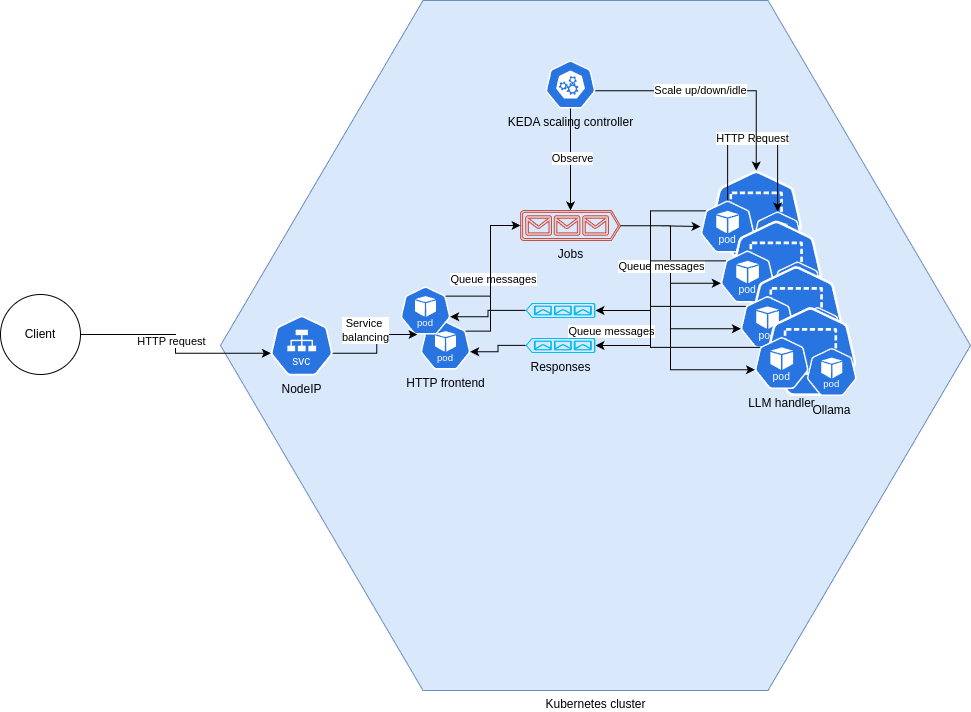

The diagram above was exported from draw.io. Its source (the exported page's mxGraphModel, read from the mxfile embedded in the PNG):
<mxGraphModel dx="2074" dy="1195" grid="1" gridSize="10" guides="1" tooltips="1" connect="1" arrows="1" fold="1" page="1" pageScale="1" pageWidth="1169" pageHeight="827" math="0" shadow="0">
  <root>
    <mxCell id="0" />
    <mxCell id="1" parent="0" />
    <mxCell id="j1-_5N1ulTo8CuKwmlgT-1" value="Client" style="ellipse;whiteSpace=wrap;html=1;aspect=fixed;" vertex="1" parent="1">
      <mxGeometry x="60" y="374" width="80" height="80" as="geometry" />
    </mxCell>
    <mxCell id="j1-_5N1ulTo8CuKwmlgT-5" value="Kubernetes cluster" style="verticalLabelPosition=bottom;verticalAlign=top;html=1;shape=hexagon;perimeter=hexagonPerimeter2;arcSize=6;size=0.27;fillColor=#dae8fc;strokeColor=#6c8ebf;" vertex="1" parent="1">
      <mxGeometry x="280" y="80" width="750" height="690" as="geometry" />
    </mxCell>
    <mxCell id="j1-_5N1ulTo8CuKwmlgT-6" value="NodeIP" style="aspect=fixed;sketch=0;html=1;dashed=0;whitespace=wrap;verticalLabelPosition=bottom;verticalAlign=top;fillColor=#2875E2;strokeColor=#ffffff;points=[[0.005,0.63,0],[0.1,0.2,0],[0.9,0.2,0],[0.5,0,0],[0.995,0.63,0],[0.72,0.99,0],[0.5,1,0],[0.28,0.99,0]];shape=mxgraph.kubernetes.icon2;kubernetesLabel=1;prIcon=svc" vertex="1" parent="1">
      <mxGeometry x="330" y="395" width="62.5" height="60" as="geometry" />
    </mxCell>
    <mxCell id="j1-_5N1ulTo8CuKwmlgT-7" style="edgeStyle=orthogonalEdgeStyle;rounded=0;orthogonalLoop=1;jettySize=auto;html=1;exitX=1;exitY=0.5;exitDx=0;exitDy=0;entryX=0.005;entryY=0.63;entryDx=0;entryDy=0;entryPerimeter=0;" edge="1" parent="1" source="j1-_5N1ulTo8CuKwmlgT-1" target="j1-_5N1ulTo8CuKwmlgT-6">
      <mxGeometry relative="1" as="geometry" />
    </mxCell>
    <mxCell id="j1-_5N1ulTo8CuKwmlgT-18" value="HTTP request" style="edgeLabel;html=1;align=center;verticalAlign=middle;resizable=0;points=[];" vertex="1" connectable="0" parent="j1-_5N1ulTo8CuKwmlgT-7">
      <mxGeometry x="0.0329" relative="1" as="geometry">
        <mxPoint x="-5" y="-7" as="offset" />
      </mxGeometry>
    </mxCell>
    <mxCell id="j1-_5N1ulTo8CuKwmlgT-9" value="HTTP frontend" style="aspect=fixed;sketch=0;html=1;dashed=0;whitespace=wrap;verticalLabelPosition=bottom;verticalAlign=top;fillColor=#2875E2;strokeColor=#ffffff;points=[[0.005,0.63,0],[0.1,0.2,0],[0.9,0.2,0],[0.5,0,0],[0.995,0.63,0],[0.72,0.99,0],[0.5,1,0],[0.28,0.99,0]];shape=mxgraph.kubernetes.icon2;kubernetesLabel=1;prIcon=pod" vertex="1" parent="1">
      <mxGeometry x="480" y="401" width="50" height="48" as="geometry" />
    </mxCell>
    <mxCell id="j1-_5N1ulTo8CuKwmlgT-10" value="" style="aspect=fixed;sketch=0;html=1;dashed=0;whitespace=wrap;verticalLabelPosition=bottom;verticalAlign=top;fillColor=#2875E2;strokeColor=#ffffff;points=[[0.005,0.63,0],[0.1,0.2,0],[0.9,0.2,0],[0.5,0,0],[0.995,0.63,0],[0.72,0.99,0],[0.5,1,0],[0.28,0.99,0]];shape=mxgraph.kubernetes.icon2;kubernetesLabel=1;prIcon=pod" vertex="1" parent="1">
      <mxGeometry x="460" y="366" width="50" height="48" as="geometry" />
    </mxCell>
    <mxCell id="j1-_5N1ulTo8CuKwmlgT-11" style="edgeStyle=orthogonalEdgeStyle;rounded=0;orthogonalLoop=1;jettySize=auto;html=1;exitX=0.995;exitY=0.63;exitDx=0;exitDy=0;exitPerimeter=0;entryX=-0.06;entryY=0.271;entryDx=0;entryDy=0;entryPerimeter=0;" edge="1" parent="1" source="j1-_5N1ulTo8CuKwmlgT-6" target="j1-_5N1ulTo8CuKwmlgT-9">
      <mxGeometry relative="1" as="geometry" />
    </mxCell>
    <mxCell id="j1-_5N1ulTo8CuKwmlgT-19" value="Service&amp;nbsp;&lt;div&gt;balancing&lt;/div&gt;" style="edgeLabel;html=1;align=center;verticalAlign=middle;resizable=0;points=[];" vertex="1" connectable="0" parent="j1-_5N1ulTo8CuKwmlgT-11">
      <mxGeometry x="-0.3859" y="1" relative="1" as="geometry">
        <mxPoint y="-22" as="offset" />
      </mxGeometry>
    </mxCell>
    <mxCell id="j1-_5N1ulTo8CuKwmlgT-44" style="edgeStyle=orthogonalEdgeStyle;rounded=0;orthogonalLoop=1;jettySize=auto;html=1;exitX=1;exitY=0.51;exitDx=0;exitDy=0;exitPerimeter=0;" edge="1" parent="1" source="j1-_5N1ulTo8CuKwmlgT-12" target="j1-_5N1ulTo8CuKwmlgT-24">
      <mxGeometry relative="1" as="geometry" />
    </mxCell>
    <mxCell id="j1-_5N1ulTo8CuKwmlgT-12" value="Jobs" style="verticalLabelPosition=bottom;html=1;verticalAlign=top;align=center;strokeColor=#b85450;fillColor=#f8cecc;shape=mxgraph.azure.queue_generic;pointerEvents=1;" vertex="1" parent="1">
      <mxGeometry x="580" y="290" width="100" height="30" as="geometry" />
    </mxCell>
    <mxCell id="j1-_5N1ulTo8CuKwmlgT-13" style="edgeStyle=orthogonalEdgeStyle;rounded=0;orthogonalLoop=1;jettySize=auto;html=1;exitX=0.9;exitY=0.2;exitDx=0;exitDy=0;exitPerimeter=0;entryX=0;entryY=0.5;entryDx=0;entryDy=0;entryPerimeter=0;" edge="1" parent="1" source="j1-_5N1ulTo8CuKwmlgT-10" target="j1-_5N1ulTo8CuKwmlgT-12">
      <mxGeometry relative="1" as="geometry">
        <Array as="points">
          <mxPoint x="550" y="376" />
          <mxPoint x="550" y="305" />
        </Array>
      </mxGeometry>
    </mxCell>
    <mxCell id="j1-_5N1ulTo8CuKwmlgT-20" value="Queue messages" style="edgeLabel;html=1;align=center;verticalAlign=middle;resizable=0;points=[];" vertex="1" connectable="0" parent="j1-_5N1ulTo8CuKwmlgT-13">
      <mxGeometry x="-0.1538" y="-2" relative="1" as="geometry">
        <mxPoint as="offset" />
      </mxGeometry>
    </mxCell>
    <mxCell id="j1-_5N1ulTo8CuKwmlgT-14" style="edgeStyle=orthogonalEdgeStyle;rounded=0;orthogonalLoop=1;jettySize=auto;html=1;exitX=0.9;exitY=0.2;exitDx=0;exitDy=0;exitPerimeter=0;entryX=0;entryY=0.5;entryDx=0;entryDy=0;entryPerimeter=0;" edge="1" parent="1" source="j1-_5N1ulTo8CuKwmlgT-9" target="j1-_5N1ulTo8CuKwmlgT-12">
      <mxGeometry relative="1" as="geometry">
        <Array as="points">
          <mxPoint x="550" y="411" />
          <mxPoint x="550" y="305" />
        </Array>
      </mxGeometry>
    </mxCell>
    <mxCell id="j1-_5N1ulTo8CuKwmlgT-21" value="" style="aspect=fixed;sketch=0;html=1;dashed=0;whitespace=wrap;verticalLabelPosition=bottom;verticalAlign=top;fillColor=#2875E2;strokeColor=#ffffff;points=[[0.005,0.63,0],[0.1,0.2,0],[0.9,0.2,0],[0.5,0,0],[0.995,0.63,0],[0.72,0.99,0],[0.5,1,0],[0.28,0.99,0]];shape=mxgraph.kubernetes.icon2;prIcon=ns" vertex="1" parent="1">
      <mxGeometry x="769.37" y="250" width="92.71" height="89" as="geometry" />
    </mxCell>
    <mxCell id="j1-_5N1ulTo8CuKwmlgT-24" value="" style="aspect=fixed;sketch=0;html=1;dashed=0;whitespace=wrap;verticalLabelPosition=bottom;verticalAlign=top;fillColor=#2875E2;strokeColor=#ffffff;points=[[0.005,0.63,0],[0.1,0.2,0],[0.9,0.2,0],[0.5,0,0],[0.995,0.63,0],[0.72,0.99,0],[0.5,1,0],[0.28,0.99,0]];shape=mxgraph.kubernetes.icon2;kubernetesLabel=1;prIcon=pod" vertex="1" parent="1">
      <mxGeometry x="760" y="280" width="54.17" height="52" as="geometry" />
    </mxCell>
    <mxCell id="j1-_5N1ulTo8CuKwmlgT-25" value="Ollama" style="aspect=fixed;sketch=0;html=1;dashed=0;whitespace=wrap;verticalLabelPosition=bottom;verticalAlign=top;fillColor=#2875E2;strokeColor=#ffffff;points=[[0.005,0.63,0],[0.1,0.2,0],[0.9,0.2,0],[0.5,0,0],[0.995,0.63,0],[0.72,0.99,0],[0.5,1,0],[0.28,0.99,0]];shape=mxgraph.kubernetes.icon2;kubernetesLabel=1;prIcon=pod" vertex="1" parent="1">
      <mxGeometry x="812.08" y="291" width="50" height="48" as="geometry" />
    </mxCell>
    <mxCell id="j1-_5N1ulTo8CuKwmlgT-35" value="" style="aspect=fixed;sketch=0;html=1;dashed=0;whitespace=wrap;verticalLabelPosition=bottom;verticalAlign=top;fillColor=#2875E2;strokeColor=#ffffff;points=[[0.005,0.63,0],[0.1,0.2,0],[0.9,0.2,0],[0.5,0,0],[0.995,0.63,0],[0.72,0.99,0],[0.5,1,0],[0.28,0.99,0]];shape=mxgraph.kubernetes.icon2;prIcon=ns" vertex="1" parent="1">
      <mxGeometry x="789.37" y="300" width="92.71" height="89" as="geometry" />
    </mxCell>
    <mxCell id="j1-_5N1ulTo8CuKwmlgT-36" value="" style="aspect=fixed;sketch=0;html=1;dashed=0;whitespace=wrap;verticalLabelPosition=bottom;verticalAlign=top;fillColor=#2875E2;strokeColor=#ffffff;points=[[0.005,0.63,0],[0.1,0.2,0],[0.9,0.2,0],[0.5,0,0],[0.995,0.63,0],[0.72,0.99,0],[0.5,1,0],[0.28,0.99,0]];shape=mxgraph.kubernetes.icon2;kubernetesLabel=1;prIcon=pod" vertex="1" parent="1">
      <mxGeometry x="780" y="330" width="54.17" height="52" as="geometry" />
    </mxCell>
    <mxCell id="j1-_5N1ulTo8CuKwmlgT-37" value="Ollama" style="aspect=fixed;sketch=0;html=1;dashed=0;whitespace=wrap;verticalLabelPosition=bottom;verticalAlign=top;fillColor=#2875E2;strokeColor=#ffffff;points=[[0.005,0.63,0],[0.1,0.2,0],[0.9,0.2,0],[0.5,0,0],[0.995,0.63,0],[0.72,0.99,0],[0.5,1,0],[0.28,0.99,0]];shape=mxgraph.kubernetes.icon2;kubernetesLabel=1;prIcon=pod" vertex="1" parent="1">
      <mxGeometry x="832.08" y="341" width="50" height="48" as="geometry" />
    </mxCell>
    <mxCell id="j1-_5N1ulTo8CuKwmlgT-38" value="" style="aspect=fixed;sketch=0;html=1;dashed=0;whitespace=wrap;verticalLabelPosition=bottom;verticalAlign=top;fillColor=#2875E2;strokeColor=#ffffff;points=[[0.005,0.63,0],[0.1,0.2,0],[0.9,0.2,0],[0.5,0,0],[0.995,0.63,0],[0.72,0.99,0],[0.5,1,0],[0.28,0.99,0]];shape=mxgraph.kubernetes.icon2;prIcon=ns" vertex="1" parent="1">
      <mxGeometry x="809.37" y="345.5" width="92.71" height="89" as="geometry" />
    </mxCell>
    <mxCell id="j1-_5N1ulTo8CuKwmlgT-39" value="" style="aspect=fixed;sketch=0;html=1;dashed=0;whitespace=wrap;verticalLabelPosition=bottom;verticalAlign=top;fillColor=#2875E2;strokeColor=#ffffff;points=[[0.005,0.63,0],[0.1,0.2,0],[0.9,0.2,0],[0.5,0,0],[0.995,0.63,0],[0.72,0.99,0],[0.5,1,0],[0.28,0.99,0]];shape=mxgraph.kubernetes.icon2;kubernetesLabel=1;prIcon=pod" vertex="1" parent="1">
      <mxGeometry x="800" y="375.5" width="54.17" height="52" as="geometry" />
    </mxCell>
    <mxCell id="j1-_5N1ulTo8CuKwmlgT-40" value="Ollama" style="aspect=fixed;sketch=0;html=1;dashed=0;whitespace=wrap;verticalLabelPosition=bottom;verticalAlign=top;fillColor=#2875E2;strokeColor=#ffffff;points=[[0.005,0.63,0],[0.1,0.2,0],[0.9,0.2,0],[0.5,0,0],[0.995,0.63,0],[0.72,0.99,0],[0.5,1,0],[0.28,0.99,0]];shape=mxgraph.kubernetes.icon2;kubernetesLabel=1;prIcon=pod" vertex="1" parent="1">
      <mxGeometry x="852.08" y="386.5" width="50" height="48" as="geometry" />
    </mxCell>
    <mxCell id="j1-_5N1ulTo8CuKwmlgT-41" value="" style="aspect=fixed;sketch=0;html=1;dashed=0;whitespace=wrap;verticalLabelPosition=bottom;verticalAlign=top;fillColor=#2875E2;strokeColor=#ffffff;points=[[0.005,0.63,0],[0.1,0.2,0],[0.9,0.2,0],[0.5,0,0],[0.995,0.63,0],[0.72,0.99,0],[0.5,1,0],[0.28,0.99,0]];shape=mxgraph.kubernetes.icon2;prIcon=ns" vertex="1" parent="1">
      <mxGeometry x="823.54" y="386.5" width="92.71" height="89" as="geometry" />
    </mxCell>
    <mxCell id="j1-_5N1ulTo8CuKwmlgT-42" value="LLM handler" style="aspect=fixed;sketch=0;html=1;dashed=0;whitespace=wrap;verticalLabelPosition=bottom;verticalAlign=top;fillColor=#2875E2;strokeColor=#ffffff;points=[[0.005,0.63,0],[0.1,0.2,0],[0.9,0.2,0],[0.5,0,0],[0.995,0.63,0],[0.72,0.99,0],[0.5,1,0],[0.28,0.99,0]];shape=mxgraph.kubernetes.icon2;kubernetesLabel=1;prIcon=pod" vertex="1" parent="1">
      <mxGeometry x="814.17" y="416.5" width="54.17" height="52" as="geometry" />
    </mxCell>
    <mxCell id="j1-_5N1ulTo8CuKwmlgT-43" value="Ollama" style="aspect=fixed;sketch=0;html=1;dashed=0;whitespace=wrap;verticalLabelPosition=bottom;verticalAlign=top;fillColor=#2875E2;strokeColor=#ffffff;points=[[0.005,0.63,0],[0.1,0.2,0],[0.9,0.2,0],[0.5,0,0],[0.995,0.63,0],[0.72,0.99,0],[0.5,1,0],[0.28,0.99,0]];shape=mxgraph.kubernetes.icon2;kubernetesLabel=1;prIcon=pod" vertex="1" parent="1">
      <mxGeometry x="866.25" y="427.5" width="50" height="48" as="geometry" />
    </mxCell>
    <mxCell id="j1-_5N1ulTo8CuKwmlgT-45" style="edgeStyle=orthogonalEdgeStyle;rounded=0;orthogonalLoop=1;jettySize=auto;html=1;exitX=1;exitY=0.51;exitDx=0;exitDy=0;exitPerimeter=0;entryX=0.005;entryY=0.63;entryDx=0;entryDy=0;entryPerimeter=0;" edge="1" parent="1" source="j1-_5N1ulTo8CuKwmlgT-12" target="j1-_5N1ulTo8CuKwmlgT-36">
      <mxGeometry relative="1" as="geometry" />
    </mxCell>
    <mxCell id="j1-_5N1ulTo8CuKwmlgT-46" style="edgeStyle=orthogonalEdgeStyle;rounded=0;orthogonalLoop=1;jettySize=auto;html=1;exitX=1;exitY=0.51;exitDx=0;exitDy=0;exitPerimeter=0;entryX=0.005;entryY=0.63;entryDx=0;entryDy=0;entryPerimeter=0;" edge="1" parent="1" source="j1-_5N1ulTo8CuKwmlgT-12" target="j1-_5N1ulTo8CuKwmlgT-39">
      <mxGeometry relative="1" as="geometry">
        <Array as="points">
          <mxPoint x="730" y="305" />
          <mxPoint x="730" y="408" />
        </Array>
      </mxGeometry>
    </mxCell>
    <mxCell id="j1-_5N1ulTo8CuKwmlgT-47" style="edgeStyle=orthogonalEdgeStyle;rounded=0;orthogonalLoop=1;jettySize=auto;html=1;exitX=1;exitY=0.51;exitDx=0;exitDy=0;exitPerimeter=0;entryX=0.005;entryY=0.63;entryDx=0;entryDy=0;entryPerimeter=0;" edge="1" parent="1" source="j1-_5N1ulTo8CuKwmlgT-12" target="j1-_5N1ulTo8CuKwmlgT-42">
      <mxGeometry relative="1" as="geometry">
        <Array as="points">
          <mxPoint x="730" y="305" />
          <mxPoint x="730" y="449" />
        </Array>
      </mxGeometry>
    </mxCell>
    <mxCell id="j1-_5N1ulTo8CuKwmlgT-48" value="Responses" style="verticalLabelPosition=bottom;html=1;verticalAlign=top;align=center;strokeColor=none;fillColor=#00BEF2;shape=mxgraph.azure.queue_generic;pointerEvents=1;direction=west;" vertex="1" parent="1">
      <mxGeometry x="585" y="417.5" width="70" height="15" as="geometry" />
    </mxCell>
    <mxCell id="j1-_5N1ulTo8CuKwmlgT-49" value="" style="verticalLabelPosition=bottom;html=1;verticalAlign=top;align=center;strokeColor=none;fillColor=#00BEF2;shape=mxgraph.azure.queue_generic;pointerEvents=1;direction=west;" vertex="1" parent="1">
      <mxGeometry x="585" y="382.5" width="70" height="15" as="geometry" />
    </mxCell>
    <mxCell id="j1-_5N1ulTo8CuKwmlgT-50" style="edgeStyle=orthogonalEdgeStyle;rounded=0;orthogonalLoop=1;jettySize=auto;html=1;exitX=1;exitY=0.51;exitDx=0;exitDy=0;exitPerimeter=0;entryX=0.995;entryY=0.63;entryDx=0;entryDy=0;entryPerimeter=0;" edge="1" parent="1" source="j1-_5N1ulTo8CuKwmlgT-49" target="j1-_5N1ulTo8CuKwmlgT-10">
      <mxGeometry relative="1" as="geometry" />
    </mxCell>
    <mxCell id="j1-_5N1ulTo8CuKwmlgT-51" style="edgeStyle=orthogonalEdgeStyle;rounded=0;orthogonalLoop=1;jettySize=auto;html=1;exitX=1;exitY=0.51;exitDx=0;exitDy=0;exitPerimeter=0;entryX=0.995;entryY=0.63;entryDx=0;entryDy=0;entryPerimeter=0;" edge="1" parent="1" source="j1-_5N1ulTo8CuKwmlgT-48" target="j1-_5N1ulTo8CuKwmlgT-9">
      <mxGeometry relative="1" as="geometry" />
    </mxCell>
    <mxCell id="j1-_5N1ulTo8CuKwmlgT-52" value="Queue messages" style="edgeLabel;html=1;align=center;verticalAlign=middle;resizable=0;points=[];" vertex="1" connectable="0" parent="1">
      <mxGeometry x="670" y="410.4999999999999" as="geometry" />
    </mxCell>
    <mxCell id="j1-_5N1ulTo8CuKwmlgT-53" value="Queue messages" style="edgeLabel;html=1;align=center;verticalAlign=middle;resizable=0;points=[];" vertex="1" connectable="0" parent="1">
      <mxGeometry x="720" y="345.4999999999999" as="geometry" />
    </mxCell>
    <mxCell id="j1-_5N1ulTo8CuKwmlgT-54" style="edgeStyle=orthogonalEdgeStyle;rounded=0;orthogonalLoop=1;jettySize=auto;html=1;exitX=0.1;exitY=0.2;exitDx=0;exitDy=0;exitPerimeter=0;entryX=0;entryY=0.5;entryDx=0;entryDy=0;entryPerimeter=0;" edge="1" parent="1" source="j1-_5N1ulTo8CuKwmlgT-42" target="j1-_5N1ulTo8CuKwmlgT-48">
      <mxGeometry relative="1" as="geometry">
        <Array as="points">
          <mxPoint x="710" y="427" />
          <mxPoint x="710" y="425" />
        </Array>
      </mxGeometry>
    </mxCell>
    <mxCell id="j1-_5N1ulTo8CuKwmlgT-55" style="edgeStyle=orthogonalEdgeStyle;rounded=0;orthogonalLoop=1;jettySize=auto;html=1;exitX=0.1;exitY=0.2;exitDx=0;exitDy=0;exitPerimeter=0;entryX=0;entryY=0.5;entryDx=0;entryDy=0;entryPerimeter=0;" edge="1" parent="1" source="j1-_5N1ulTo8CuKwmlgT-42" target="j1-_5N1ulTo8CuKwmlgT-49">
      <mxGeometry relative="1" as="geometry">
        <Array as="points">
          <mxPoint x="710" y="427" />
          <mxPoint x="710" y="390" />
        </Array>
      </mxGeometry>
    </mxCell>
    <mxCell id="j1-_5N1ulTo8CuKwmlgT-56" style="edgeStyle=orthogonalEdgeStyle;rounded=0;orthogonalLoop=1;jettySize=auto;html=1;exitX=0.1;exitY=0.2;exitDx=0;exitDy=0;exitPerimeter=0;entryX=0;entryY=0.5;entryDx=0;entryDy=0;entryPerimeter=0;" edge="1" parent="1" source="j1-_5N1ulTo8CuKwmlgT-39" target="j1-_5N1ulTo8CuKwmlgT-49">
      <mxGeometry relative="1" as="geometry">
        <Array as="points">
          <mxPoint x="710" y="386" />
          <mxPoint x="710" y="390" />
        </Array>
      </mxGeometry>
    </mxCell>
    <mxCell id="j1-_5N1ulTo8CuKwmlgT-57" style="edgeStyle=orthogonalEdgeStyle;rounded=0;orthogonalLoop=1;jettySize=auto;html=1;exitX=0.1;exitY=0.2;exitDx=0;exitDy=0;exitPerimeter=0;entryX=0;entryY=0.5;entryDx=0;entryDy=0;entryPerimeter=0;" edge="1" parent="1" source="j1-_5N1ulTo8CuKwmlgT-39" target="j1-_5N1ulTo8CuKwmlgT-48">
      <mxGeometry relative="1" as="geometry">
        <Array as="points">
          <mxPoint x="710" y="386" />
          <mxPoint x="710" y="425" />
        </Array>
      </mxGeometry>
    </mxCell>
    <mxCell id="j1-_5N1ulTo8CuKwmlgT-58" style="edgeStyle=orthogonalEdgeStyle;rounded=0;orthogonalLoop=1;jettySize=auto;html=1;exitX=0.1;exitY=0.2;exitDx=0;exitDy=0;exitPerimeter=0;entryX=0;entryY=0.5;entryDx=0;entryDy=0;entryPerimeter=0;" edge="1" parent="1" source="j1-_5N1ulTo8CuKwmlgT-36" target="j1-_5N1ulTo8CuKwmlgT-48">
      <mxGeometry relative="1" as="geometry">
        <Array as="points">
          <mxPoint x="710" y="340" />
          <mxPoint x="710" y="425" />
        </Array>
      </mxGeometry>
    </mxCell>
    <mxCell id="j1-_5N1ulTo8CuKwmlgT-59" style="edgeStyle=orthogonalEdgeStyle;rounded=0;orthogonalLoop=1;jettySize=auto;html=1;exitX=0.1;exitY=0.2;exitDx=0;exitDy=0;exitPerimeter=0;entryX=0;entryY=0.5;entryDx=0;entryDy=0;entryPerimeter=0;" edge="1" parent="1" source="j1-_5N1ulTo8CuKwmlgT-24" target="j1-_5N1ulTo8CuKwmlgT-49">
      <mxGeometry relative="1" as="geometry">
        <Array as="points">
          <mxPoint x="710" y="290" />
          <mxPoint x="710" y="390" />
        </Array>
      </mxGeometry>
    </mxCell>
    <mxCell id="j1-_5N1ulTo8CuKwmlgT-62" style="edgeStyle=orthogonalEdgeStyle;rounded=0;orthogonalLoop=1;jettySize=auto;html=1;exitX=0.5;exitY=0;exitDx=0;exitDy=0;exitPerimeter=0;entryX=0.5;entryY=0;entryDx=0;entryDy=0;entryPerimeter=0;" edge="1" parent="1" source="j1-_5N1ulTo8CuKwmlgT-24" target="j1-_5N1ulTo8CuKwmlgT-25">
      <mxGeometry relative="1" as="geometry">
        <Array as="points">
          <mxPoint x="787" y="220" />
          <mxPoint x="837" y="220" />
        </Array>
      </mxGeometry>
    </mxCell>
    <mxCell id="j1-_5N1ulTo8CuKwmlgT-63" value="HTTP Request" style="edgeLabel;html=1;align=center;verticalAlign=middle;resizable=0;points=[];" vertex="1" connectable="0" parent="j1-_5N1ulTo8CuKwmlgT-62">
      <mxGeometry x="-0.0729" y="3" relative="1" as="geometry">
        <mxPoint as="offset" />
      </mxGeometry>
    </mxCell>
    <mxCell id="j1-_5N1ulTo8CuKwmlgT-64" value="KEDA scaling controller" style="aspect=fixed;sketch=0;html=1;dashed=0;whitespace=wrap;verticalLabelPosition=bottom;verticalAlign=top;fillColor=#2875E2;strokeColor=#ffffff;points=[[0.005,0.63,0],[0.1,0.2,0],[0.9,0.2,0],[0.5,0,0],[0.995,0.63,0],[0.72,0.99,0],[0.5,1,0],[0.28,0.99,0]];shape=mxgraph.kubernetes.icon2;prIcon=control_plane" vertex="1" parent="1">
      <mxGeometry x="605" y="140" width="50" height="48" as="geometry" />
    </mxCell>
    <mxCell id="j1-_5N1ulTo8CuKwmlgT-65" style="edgeStyle=orthogonalEdgeStyle;rounded=0;orthogonalLoop=1;jettySize=auto;html=1;exitX=0.5;exitY=1;exitDx=0;exitDy=0;exitPerimeter=0;entryX=0.5;entryY=0;entryDx=0;entryDy=0;entryPerimeter=0;" edge="1" parent="1" source="j1-_5N1ulTo8CuKwmlgT-64" target="j1-_5N1ulTo8CuKwmlgT-12">
      <mxGeometry relative="1" as="geometry" />
    </mxCell>
    <mxCell id="j1-_5N1ulTo8CuKwmlgT-66" value="Observe" style="edgeLabel;html=1;align=center;verticalAlign=middle;resizable=0;points=[];" vertex="1" connectable="0" parent="j1-_5N1ulTo8CuKwmlgT-65">
      <mxGeometry x="-0.0488" y="1" relative="1" as="geometry">
        <mxPoint as="offset" />
      </mxGeometry>
    </mxCell>
    <mxCell id="j1-_5N1ulTo8CuKwmlgT-67" style="edgeStyle=orthogonalEdgeStyle;rounded=0;orthogonalLoop=1;jettySize=auto;html=1;exitX=0.995;exitY=0.63;exitDx=0;exitDy=0;exitPerimeter=0;entryX=0.5;entryY=0;entryDx=0;entryDy=0;entryPerimeter=0;" edge="1" parent="1" source="j1-_5N1ulTo8CuKwmlgT-64" target="j1-_5N1ulTo8CuKwmlgT-21">
      <mxGeometry relative="1" as="geometry" />
    </mxCell>
    <mxCell id="j1-_5N1ulTo8CuKwmlgT-68" value="Scale up/down/idle" style="edgeLabel;html=1;align=center;verticalAlign=middle;resizable=0;points=[];" vertex="1" connectable="0" parent="j1-_5N1ulTo8CuKwmlgT-67">
      <mxGeometry x="-0.1256" y="1" relative="1" as="geometry">
        <mxPoint as="offset" />
      </mxGeometry>
    </mxCell>
  </root>
</mxGraphModel>